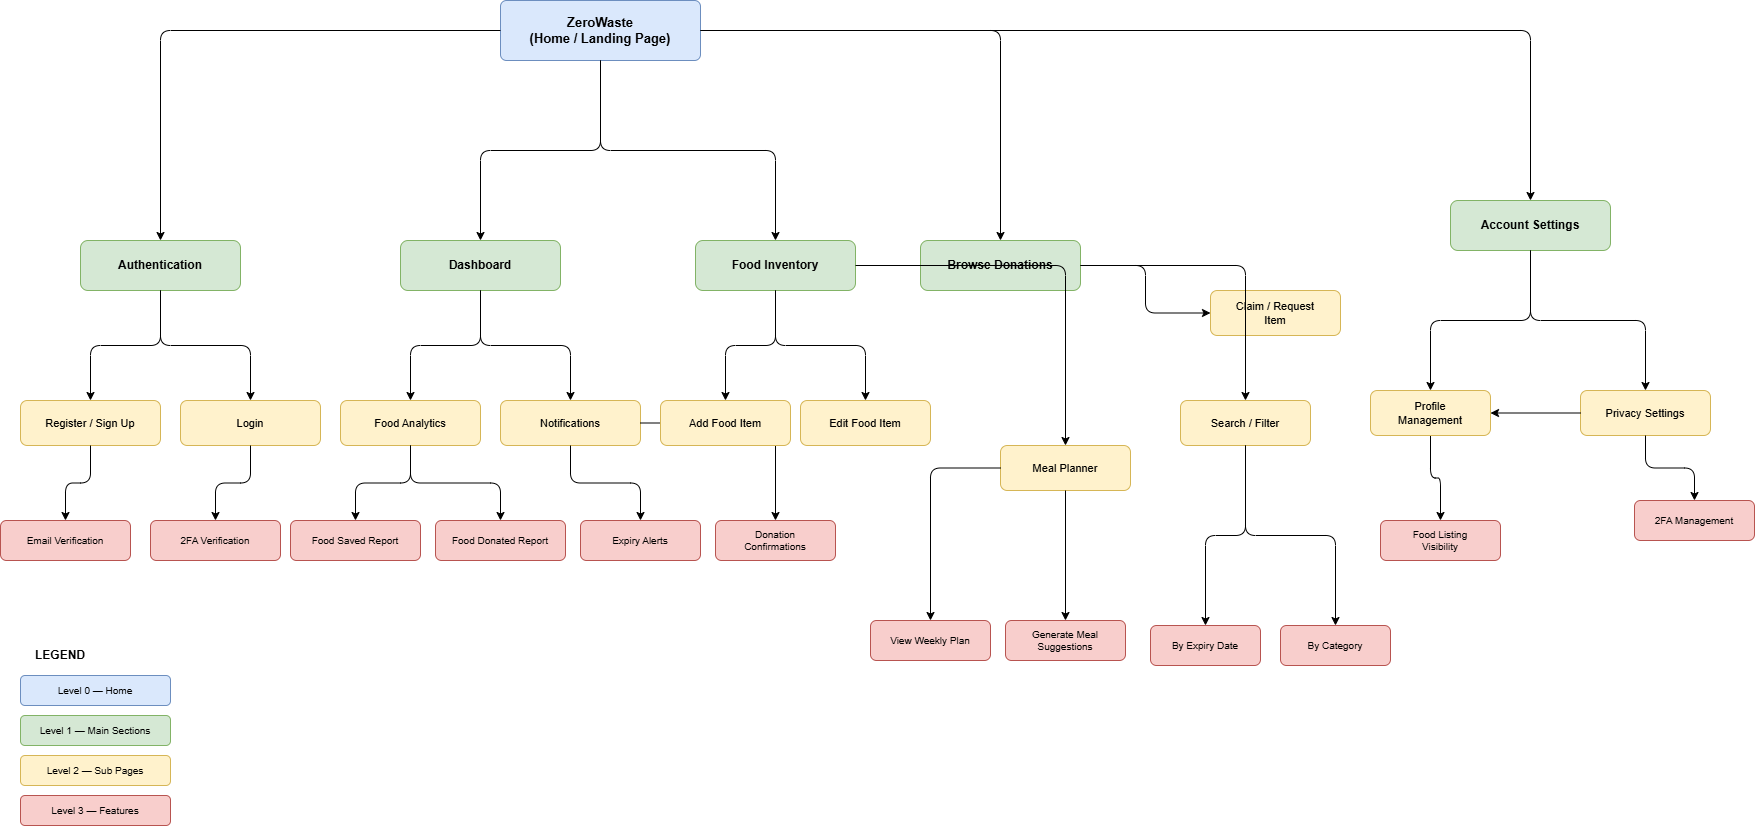

The diagram above was exported from draw.io. Its source (the exported page's mxGraphModel, read from the mxfile embedded in the PNG):
<mxGraphModel dx="1758" dy="2144" grid="1" gridSize="10" guides="1" tooltips="1" connect="1" arrows="1" fold="1" page="1" pageScale="1" pageWidth="1654" pageHeight="1169" math="0" shadow="0">
  <root>
    <mxCell id="0" />
    <mxCell id="1" parent="0" />
    <mxCell id="home" parent="1" style="rounded=1;whiteSpace=wrap;html=1;fillColor=#dae8fc;strokeColor=#6c8ebf;fontStyle=1;fontSize=13;arcSize=10;" value="ZeroWaste&#10;(Home / Landing Page)" vertex="1">
      <mxGeometry height="60" width="200" x="520" y="-60" as="geometry" />
    </mxCell>
    <mxCell id="auth" parent="1" style="rounded=1;whiteSpace=wrap;html=1;fillColor=#d5e8d4;strokeColor=#82b366;fontStyle=1;fontSize=12;" value="Authentication" vertex="1">
      <mxGeometry height="50" width="160" x="100" y="180" as="geometry" />
    </mxCell>
    <mxCell id="dashboard" parent="1" style="rounded=1;whiteSpace=wrap;html=1;fillColor=#d5e8d4;strokeColor=#82b366;fontStyle=1;fontSize=12;" value="Dashboard" vertex="1">
      <mxGeometry height="50" width="160" x="420" y="180" as="geometry" />
    </mxCell>
    <mxCell id="inventory" parent="1" style="rounded=1;whiteSpace=wrap;html=1;fillColor=#d5e8d4;strokeColor=#82b366;fontStyle=1;fontSize=12;" value="Food Inventory" vertex="1">
      <mxGeometry height="50" width="160" x="715" y="180" as="geometry" />
    </mxCell>
    <mxCell id="donation" parent="1" style="rounded=1;whiteSpace=wrap;html=1;fillColor=#d5e8d4;strokeColor=#82b366;fontStyle=1;fontSize=12;" value="Browse Donations" vertex="1">
      <mxGeometry height="50" width="160" x="940" y="180" as="geometry" />
    </mxCell>
    <mxCell id="account" parent="1" style="rounded=1;whiteSpace=wrap;html=1;fillColor=#d5e8d4;strokeColor=#82b366;fontStyle=1;fontSize=12;" value="Account Settings" vertex="1">
      <mxGeometry height="50" width="160" x="1470" y="140" as="geometry" />
    </mxCell>
    <mxCell id="e_home_auth" edge="1" parent="1" source="home" style="edgeStyle=orthogonalEdgeStyle;" target="auth">
      <mxGeometry relative="1" as="geometry" />
    </mxCell>
    <mxCell id="e_home_dash" edge="1" parent="1" source="home" style="edgeStyle=orthogonalEdgeStyle;" target="dashboard">
      <mxGeometry relative="1" as="geometry" />
    </mxCell>
    <mxCell id="e_home_inv" edge="1" parent="1" source="home" style="edgeStyle=orthogonalEdgeStyle;" target="inventory">
      <mxGeometry relative="1" as="geometry" />
    </mxCell>
    <mxCell id="e_home_don" edge="1" parent="1" source="home" style="edgeStyle=orthogonalEdgeStyle;" target="donation">
      <mxGeometry relative="1" as="geometry" />
    </mxCell>
    <mxCell id="e_home_acc" edge="1" parent="1" source="home" style="edgeStyle=orthogonalEdgeStyle;" target="account">
      <mxGeometry relative="1" as="geometry" />
    </mxCell>
    <mxCell id="register" parent="1" style="rounded=1;whiteSpace=wrap;html=1;fillColor=#fff2cc;strokeColor=#d6b656;fontSize=11;" value="Register / Sign Up" vertex="1">
      <mxGeometry height="45" width="140" x="40" y="340" as="geometry" />
    </mxCell>
    <mxCell id="login" parent="1" style="rounded=1;whiteSpace=wrap;html=1;fillColor=#fff2cc;strokeColor=#d6b656;fontSize=11;" value="Login" vertex="1">
      <mxGeometry height="45" width="140" x="200" y="340" as="geometry" />
    </mxCell>
    <mxCell id="e_auth_reg" edge="1" parent="1" source="auth" style="edgeStyle=orthogonalEdgeStyle;" target="register">
      <mxGeometry relative="1" as="geometry" />
    </mxCell>
    <mxCell id="e_auth_log" edge="1" parent="1" source="auth" style="edgeStyle=orthogonalEdgeStyle;" target="login">
      <mxGeometry relative="1" as="geometry" />
    </mxCell>
    <mxCell id="emailverify" parent="1" style="rounded=1;whiteSpace=wrap;html=1;fillColor=#f8cecc;strokeColor=#b85450;fontSize=10;" value="Email Verification" vertex="1">
      <mxGeometry height="40" width="130" x="20" y="460" as="geometry" />
    </mxCell>
    <mxCell id="twofa" parent="1" style="rounded=1;whiteSpace=wrap;html=1;fillColor=#f8cecc;strokeColor=#b85450;fontSize=10;" value="2FA Verification" vertex="1">
      <mxGeometry height="40" width="130" x="170" y="460" as="geometry" />
    </mxCell>
    <mxCell id="e_reg_email" edge="1" parent="1" source="register" style="edgeStyle=orthogonalEdgeStyle;" target="emailverify">
      <mxGeometry relative="1" as="geometry" />
    </mxCell>
    <mxCell id="e_log_twofa" edge="1" parent="1" source="login" style="edgeStyle=orthogonalEdgeStyle;" target="twofa">
      <mxGeometry relative="1" as="geometry" />
    </mxCell>
    <mxCell id="analytics" parent="1" style="rounded=1;whiteSpace=wrap;html=1;fillColor=#fff2cc;strokeColor=#d6b656;fontSize=11;" value="Food Analytics" vertex="1">
      <mxGeometry height="45" width="140" x="360" y="340" as="geometry" />
    </mxCell>
    <mxCell id="notif" parent="1" style="rounded=1;whiteSpace=wrap;html=1;fillColor=#fff2cc;strokeColor=#d6b656;fontSize=11;" value="Notifications" vertex="1">
      <mxGeometry height="45" width="140" x="520" y="340" as="geometry" />
    </mxCell>
    <mxCell id="e_dash_ana" edge="1" parent="1" source="dashboard" style="edgeStyle=orthogonalEdgeStyle;" target="analytics">
      <mxGeometry relative="1" as="geometry" />
    </mxCell>
    <mxCell id="e_dash_not" edge="1" parent="1" source="dashboard" style="edgeStyle=orthogonalEdgeStyle;" target="notif">
      <mxGeometry relative="1" as="geometry" />
    </mxCell>
    <mxCell id="ana1" parent="1" style="rounded=1;whiteSpace=wrap;html=1;fillColor=#f8cecc;strokeColor=#b85450;fontSize=10;" value="Food Saved Report" vertex="1">
      <mxGeometry height="40" width="130" x="310" y="460" as="geometry" />
    </mxCell>
    <mxCell id="ana2" parent="1" style="rounded=1;whiteSpace=wrap;html=1;fillColor=#f8cecc;strokeColor=#b85450;fontSize=10;" value="Food Donated Report" vertex="1">
      <mxGeometry height="40" width="130" x="455" y="460" as="geometry" />
    </mxCell>
    <mxCell id="e_ana_a1" edge="1" parent="1" source="analytics" style="edgeStyle=orthogonalEdgeStyle;" target="ana1">
      <mxGeometry relative="1" as="geometry" />
    </mxCell>
    <mxCell id="e_ana_a2" edge="1" parent="1" source="analytics" style="edgeStyle=orthogonalEdgeStyle;" target="ana2">
      <mxGeometry relative="1" as="geometry" />
    </mxCell>
    <mxCell id="not1" parent="1" style="rounded=1;whiteSpace=wrap;html=1;fillColor=#f8cecc;strokeColor=#b85450;fontSize=10;" value="Expiry Alerts" vertex="1">
      <mxGeometry height="40" width="120" x="600" y="460" as="geometry" />
    </mxCell>
    <mxCell id="not2" parent="1" style="rounded=1;whiteSpace=wrap;html=1;fillColor=#f8cecc;strokeColor=#b85450;fontSize=10;" value="Donation&#10;Confirmations" vertex="1">
      <mxGeometry height="40" width="120" x="735" y="460" as="geometry" />
    </mxCell>
    <mxCell id="e_not_n1" edge="1" parent="1" source="notif" style="edgeStyle=orthogonalEdgeStyle;" target="not1">
      <mxGeometry relative="1" as="geometry" />
    </mxCell>
    <mxCell id="e_not_n2" edge="1" parent="1" source="notif" style="edgeStyle=orthogonalEdgeStyle;" target="not2">
      <mxGeometry relative="1" as="geometry" />
    </mxCell>
    <mxCell id="addfood" parent="1" style="rounded=1;whiteSpace=wrap;html=1;fillColor=#fff2cc;strokeColor=#d6b656;fontSize=11;" value="Add Food Item" vertex="1">
      <mxGeometry height="45" width="130" x="680" y="340" as="geometry" />
    </mxCell>
    <mxCell id="editfood" parent="1" style="rounded=1;whiteSpace=wrap;html=1;fillColor=#fff2cc;strokeColor=#d6b656;fontSize=11;" value="Edit Food Item" vertex="1">
      <mxGeometry height="45" width="130" x="820" y="340" as="geometry" />
    </mxCell>
    <mxCell id="mealplan" parent="1" style="rounded=1;whiteSpace=wrap;html=1;fillColor=#fff2cc;strokeColor=#d6b656;fontSize=11;" value="Meal Planner" vertex="1">
      <mxGeometry height="45" width="130" x="1020" y="385" as="geometry" />
    </mxCell>
    <mxCell id="e_inv_add" edge="1" parent="1" source="inventory" style="edgeStyle=orthogonalEdgeStyle;" target="addfood">
      <mxGeometry relative="1" as="geometry" />
    </mxCell>
    <mxCell id="e_inv_edit" edge="1" parent="1" source="inventory" style="edgeStyle=orthogonalEdgeStyle;" target="editfood">
      <mxGeometry relative="1" as="geometry" />
    </mxCell>
    <mxCell id="e_inv_meal" edge="1" parent="1" source="inventory" style="edgeStyle=orthogonalEdgeStyle;" target="mealplan">
      <mxGeometry relative="1" as="geometry" />
    </mxCell>
    <mxCell id="mp1" parent="1" style="rounded=1;whiteSpace=wrap;html=1;fillColor=#f8cecc;strokeColor=#b85450;fontSize=10;" value="View Weekly Plan" vertex="1">
      <mxGeometry height="40" width="120" x="890" y="560" as="geometry" />
    </mxCell>
    <mxCell id="mp2" parent="1" style="rounded=1;whiteSpace=wrap;html=1;fillColor=#f8cecc;strokeColor=#b85450;fontSize=10;" value="Generate Meal&#10;Suggestions" vertex="1">
      <mxGeometry height="40" width="120" x="1025" y="560" as="geometry" />
    </mxCell>
    <mxCell id="e_mp_m1" edge="1" parent="1" source="mealplan" style="edgeStyle=orthogonalEdgeStyle;" target="mp1">
      <mxGeometry relative="1" as="geometry" />
    </mxCell>
    <mxCell id="e_mp_m2" edge="1" parent="1" source="mealplan" style="edgeStyle=orthogonalEdgeStyle;" target="mp2">
      <mxGeometry relative="1" as="geometry" />
    </mxCell>
    <mxCell id="search" parent="1" style="rounded=1;whiteSpace=wrap;html=1;fillColor=#fff2cc;strokeColor=#d6b656;fontSize=11;" value="Search / Filter" vertex="1">
      <mxGeometry height="45" width="130" x="1200" y="340" as="geometry" />
    </mxCell>
    <mxCell id="claim" parent="1" style="rounded=1;whiteSpace=wrap;html=1;fillColor=#fff2cc;strokeColor=#d6b656;fontSize=11;" value="Claim / Request&#10;Item" vertex="1">
      <mxGeometry height="45" width="130" x="1230" y="230" as="geometry" />
    </mxCell>
    <mxCell id="e_don_sea" edge="1" parent="1" source="donation" style="edgeStyle=orthogonalEdgeStyle;" target="search">
      <mxGeometry relative="1" as="geometry" />
    </mxCell>
    <mxCell id="e_don_cla" edge="1" parent="1" source="donation" style="edgeStyle=orthogonalEdgeStyle;" target="claim">
      <mxGeometry relative="1" as="geometry" />
    </mxCell>
    <mxCell id="sea1" parent="1" style="rounded=1;whiteSpace=wrap;html=1;fillColor=#f8cecc;strokeColor=#b85450;fontSize=10;" value="By Category" vertex="1">
      <mxGeometry height="40" width="110" x="1300" y="565" as="geometry" />
    </mxCell>
    <mxCell id="sea2" parent="1" style="rounded=1;whiteSpace=wrap;html=1;fillColor=#f8cecc;strokeColor=#b85450;fontSize=10;" value="By Expiry Date" vertex="1">
      <mxGeometry height="40" width="110" x="1170" y="565" as="geometry" />
    </mxCell>
    <mxCell id="e_sea_s1" edge="1" parent="1" source="search" style="edgeStyle=orthogonalEdgeStyle;" target="sea1">
      <mxGeometry relative="1" as="geometry" />
    </mxCell>
    <mxCell id="e_sea_s2" edge="1" parent="1" source="search" style="edgeStyle=orthogonalEdgeStyle;" target="sea2">
      <mxGeometry relative="1" as="geometry" />
    </mxCell>
    <mxCell id="privacy" parent="1" style="rounded=1;whiteSpace=wrap;html=1;fillColor=#fff2cc;strokeColor=#d6b656;fontSize=11;" value="Privacy Settings" vertex="1">
      <mxGeometry height="45" width="130" x="1600" y="330" as="geometry" />
    </mxCell>
    <mxCell id="e_acc_pro" edge="1" parent="1" source="account" style="edgeStyle=orthogonalEdgeStyle;" target="profile">
      <mxGeometry relative="1" as="geometry" />
    </mxCell>
    <mxCell id="e_acc_pri" edge="1" parent="1" source="account" style="edgeStyle=orthogonalEdgeStyle;" target="privacy">
      <mxGeometry relative="1" as="geometry" />
    </mxCell>
    <mxCell id="pri1" parent="1" style="rounded=1;whiteSpace=wrap;html=1;fillColor=#f8cecc;strokeColor=#b85450;fontSize=10;" value="Food Listing&#10;Visibility" vertex="1">
      <mxGeometry height="40" width="120" x="1400" y="460" as="geometry" />
    </mxCell>
    <mxCell id="pri2" parent="1" style="rounded=1;whiteSpace=wrap;html=1;fillColor=#f8cecc;strokeColor=#b85450;fontSize=10;" value="2FA Management" vertex="1">
      <mxGeometry height="40" width="120" x="1654" y="440" as="geometry" />
    </mxCell>
    <mxCell id="e_pri_p1" edge="1" parent="1" source="profile" style="edgeStyle=orthogonalEdgeStyle;" target="pri1">
      <mxGeometry relative="1" as="geometry" />
    </mxCell>
    <mxCell id="e_pri_p2" edge="1" parent="1" source="privacy" style="edgeStyle=orthogonalEdgeStyle;" target="pri2">
      <mxGeometry relative="1" as="geometry" />
    </mxCell>
    <mxCell id="leg_title" parent="1" style="text;html=1;strokeColor=none;fillColor=none;align=center;verticalAlign=middle;whiteSpace=wrap;rounded=0;fontStyle=1;fontSize=12;" value="LEGEND" vertex="1">
      <mxGeometry height="30" width="80" x="40" y="580" as="geometry" />
    </mxCell>
    <mxCell id="leg1" parent="1" style="rounded=1;whiteSpace=wrap;html=1;fillColor=#dae8fc;strokeColor=#6c8ebf;fontSize=10;" value="Level 0 — Home" vertex="1">
      <mxGeometry height="30" width="150" x="40" y="615" as="geometry" />
    </mxCell>
    <mxCell id="leg2" parent="1" style="rounded=1;whiteSpace=wrap;html=1;fillColor=#d5e8d4;strokeColor=#82b366;fontSize=10;" value="Level 1 — Main Sections" vertex="1">
      <mxGeometry height="30" width="150" x="40" y="655" as="geometry" />
    </mxCell>
    <mxCell id="leg3" parent="1" style="rounded=1;whiteSpace=wrap;html=1;fillColor=#fff2cc;strokeColor=#d6b656;fontSize=10;" value="Level 2 — Sub Pages" vertex="1">
      <mxGeometry height="30" width="150" x="40" y="695" as="geometry" />
    </mxCell>
    <mxCell id="leg4" parent="1" style="rounded=1;whiteSpace=wrap;html=1;fillColor=#f8cecc;strokeColor=#b85450;fontSize=10;" value="Level 3 — Features" vertex="1">
      <mxGeometry height="30" width="150" x="40" y="735" as="geometry" />
    </mxCell>
    <mxCell id="PgAKGQm38pDrtkL1f2zl-1" edge="1" parent="1" source="privacy" style="edgeStyle=orthogonalEdgeStyle;" target="profile" value="">
      <mxGeometry relative="1" as="geometry">
        <mxPoint x="1590" y="353" as="sourcePoint" />
        <mxPoint x="1460" y="460" as="targetPoint" />
      </mxGeometry>
    </mxCell>
    <mxCell id="profile" parent="1" style="rounded=1;whiteSpace=wrap;html=1;fillColor=#fff2cc;strokeColor=#d6b656;fontSize=11;" value="Profile&#10;Management" vertex="1">
      <mxGeometry height="45" width="120" x="1390" y="330" as="geometry" />
    </mxCell>
  </root>
</mxGraphModel>